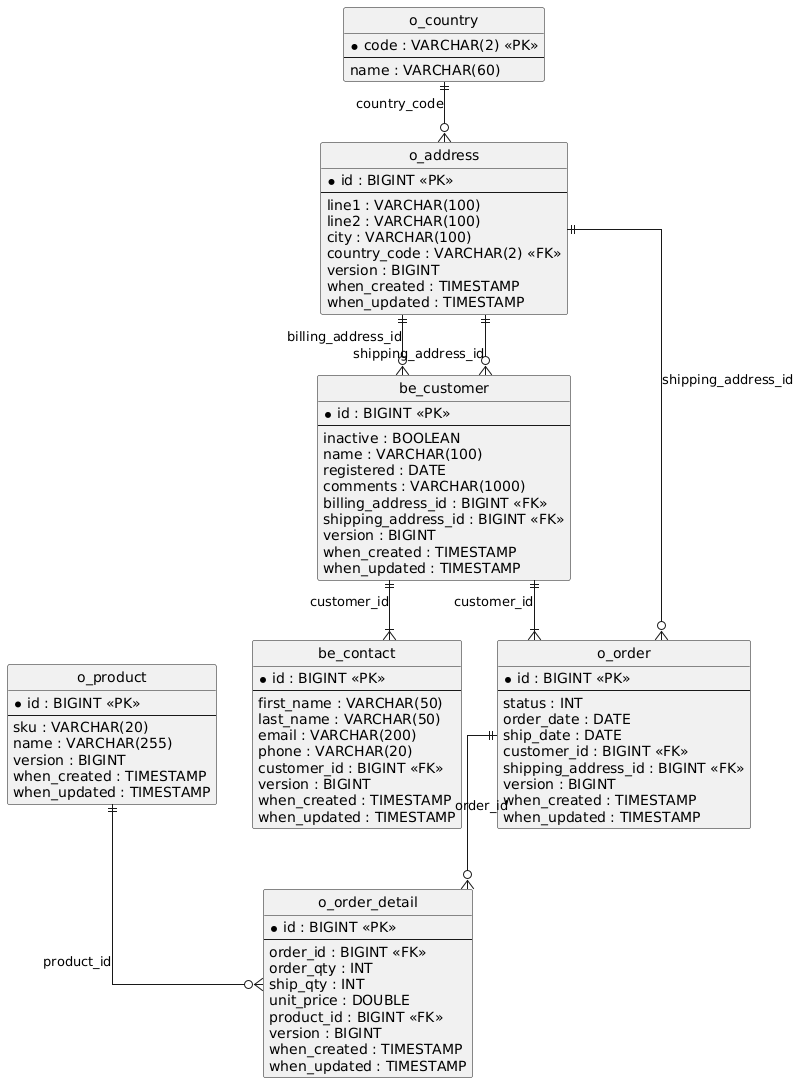

The diagram above was rendered by PlantUML. Its source (embedded in the PNG):
@startuml
hide circle
skinparam linetype ortho

entity "o_address" as o_address {
  * id : BIGINT <<PK>>
  --
  line1 : VARCHAR(100)
  line2 : VARCHAR(100)
  city : VARCHAR(100)
  country_code : VARCHAR(2) <<FK>>
  version : BIGINT
  when_created : TIMESTAMP
  when_updated : TIMESTAMP
}

entity "be_contact" as be_contact {
  * id : BIGINT <<PK>>
  --
  first_name : VARCHAR(50)
  last_name : VARCHAR(50)
  email : VARCHAR(200)
  phone : VARCHAR(20)
  customer_id : BIGINT <<FK>>
  version : BIGINT
  when_created : TIMESTAMP
  when_updated : TIMESTAMP
}

entity "o_country" as o_country {
  * code : VARCHAR(2) <<PK>>
  --
  name : VARCHAR(60)
}

entity "be_customer" as be_customer {
  * id : BIGINT <<PK>>
  --
  inactive : BOOLEAN
  name : VARCHAR(100)
  registered : DATE
  comments : VARCHAR(1000)
  billing_address_id : BIGINT <<FK>>
  shipping_address_id : BIGINT <<FK>>
  version : BIGINT
  when_created : TIMESTAMP
  when_updated : TIMESTAMP
}

entity "o_order" as o_order {
  * id : BIGINT <<PK>>
  --
  status : INT
  order_date : DATE
  ship_date : DATE
  customer_id : BIGINT <<FK>>
  shipping_address_id : BIGINT <<FK>>
  version : BIGINT
  when_created : TIMESTAMP
  when_updated : TIMESTAMP
}

entity "o_order_detail" as o_order_detail {
  * id : BIGINT <<PK>>
  --
  order_id : BIGINT <<FK>>
  order_qty : INT
  ship_qty : INT
  unit_price : DOUBLE
  product_id : BIGINT <<FK>>
  version : BIGINT
  when_created : TIMESTAMP
  when_updated : TIMESTAMP
}

entity "o_product" as o_product {
  * id : BIGINT <<PK>>
  --
  sku : VARCHAR(20)
  name : VARCHAR(255)
  version : BIGINT
  when_created : TIMESTAMP
  when_updated : TIMESTAMP
}

o_country ||--o{ o_address : "country_code"
be_customer ||--|{ be_contact : "customer_id"
o_address ||--o{ be_customer : "billing_address_id"
o_address ||--o{ be_customer : "shipping_address_id"
be_customer ||--|{ o_order : "customer_id"
o_address ||--o{ o_order : "shipping_address_id"
o_order ||--o{ o_order_detail : "order_id"
o_product ||--o{ o_order_detail : "product_id"
@enduml